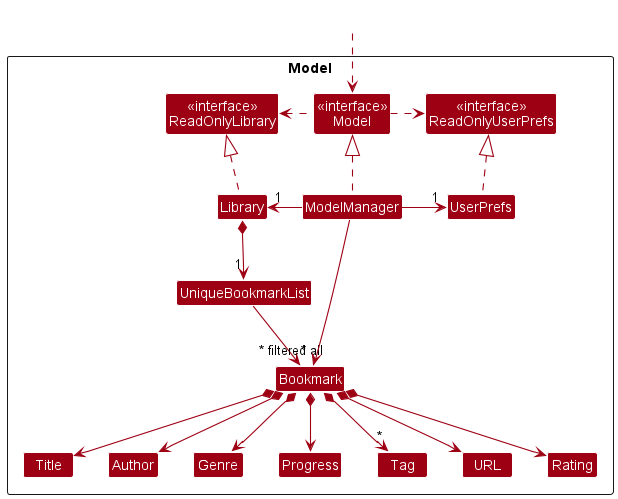

The diagram above was rendered by PlantUML. Its source (embedded in the PNG):
@startuml
!include style.puml
skinparam arrowThickness 1.1
skinparam arrowColor MODEL_COLOR
skinparam classBackgroundColor MODEL_COLOR

Package Model <<Rectangle>>{
Class "<<interface>>\nReadOnlyLibrary" as ReadOnlyLibrary
Class "<<interface>>\nReadOnlyUserPrefs" as ReadOnlyUserPrefs
Class "<<interface>>\nModel" as Model1
Class Library
Class ModelManager
Class UserPrefs

Class UniqueBookmarkList
Class Bookmark
Class Genre
Class Progress
Class Title
Class Author
Class Tag
Class URL
class Rating

}

Class HiddenOutside #FFFFFF
HiddenOutside ..> Model1

Library .up.|> ReadOnlyLibrary

ModelManager .up.|> Model1
Model1 .right.> ReadOnlyUserPrefs
Model1 .left.> ReadOnlyLibrary
ModelManager -left-> "1" Library
ModelManager -right-> "1" UserPrefs
UserPrefs .up.|> ReadOnlyUserPrefs

Library *--> "1" UniqueBookmarkList
UniqueBookmarkList --> "~* all" Bookmark
Bookmark *--> Title
Bookmark *--> Author
Bookmark *--> Genre
Bookmark *--> Progress
Bookmark *--> "*" Tag
Bookmark *--> URL
Bookmark *--> Rating

Title -[hidden]right-> Author
Author -[hidden]right-> Genre
Genre -[hidden]right-> Progress

ModelManager -->"~* filtered" Bookmark
@enduml